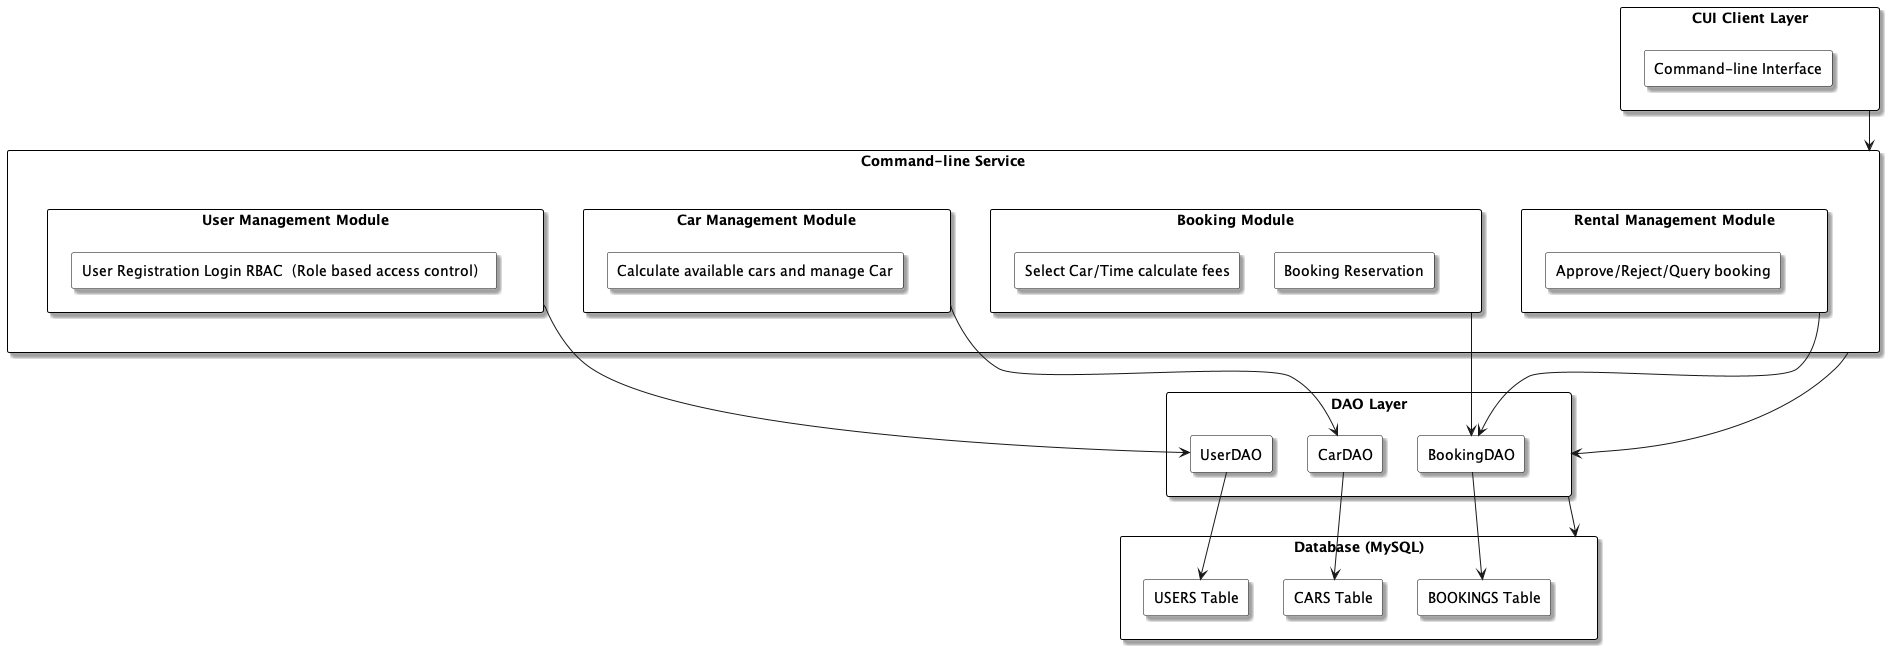

The diagram above was rendered by PlantUML. Its source (embedded in the PNG):
@startuml
skinparam rectangle {
  BackgroundColor White
  BorderColor Black
  Shadowing true
}

rectangle "CUI Client Layer" as CUI {
    rectangle "Command-line Interface" as CLI
}

rectangle "Command-line Service" as CLS {

    rectangle "User Management Module" as UMM {
        rectangle "User Registration Login RBAC（Role based access control）" as UR
    }

    rectangle "Car Management Module" as CMM {
        rectangle "Calculate available cars and manage Car" as AC
    }

    rectangle "Booking Module" as RBM {
        rectangle "Select Car/Time calculate fees" as VACB
        rectangle "Booking Reservation" as BR
    }

    rectangle "Rental Management Module" as RMM {
        rectangle "Approve/Reject/Query booking" as ARB
    }
}
    rectangle "DAO Layer" as DAOL {
        rectangle "UserDAO" as UDAO
        rectangle "CarDAO" as CDAO
        rectangle "BookingDAO" as BDAO
    }
   rectangle "Database (MySQL)" as DB {
        rectangle "USERS Table" as UT
        rectangle "CARS Table" as CT
        rectangle "BOOKINGS Table" as BT
    }


CUI --> CLS
CLS --> DAOL
DAOL --> DB

UMM --> UDAO
CMM --> CDAO
RBM --> BDAO
RMM --> BDAO

UDAO --> UT
CDAO --> CT
BDAO --> BT

@enduml